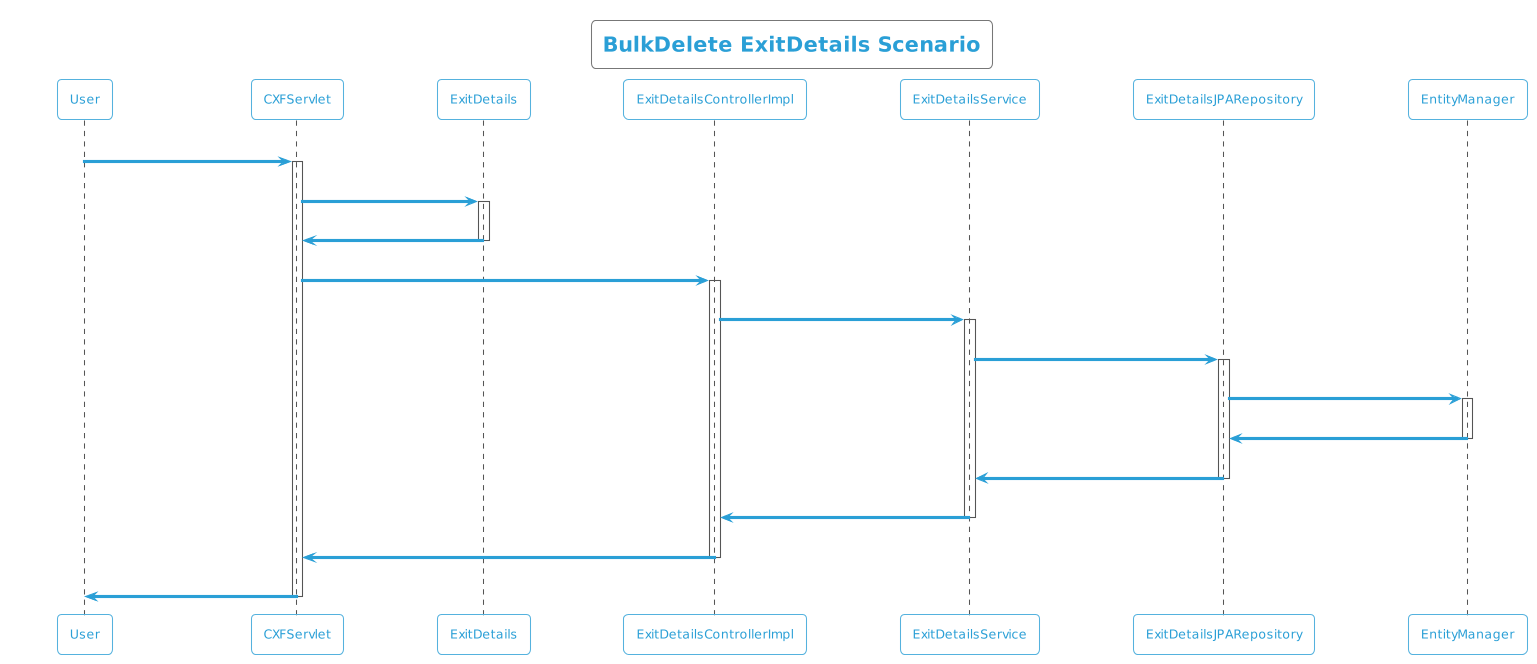

The diagram above was rendered by PlantUML. Its source (embedded in the PNG):
@startuml
!theme cyborg-outline
title BulkDelete ExitDetails Scenario
participant User
User -> CXFServlet: DELETE, ExitDetails
activate CXFServlet
CXFServlet -> ExitDetails: << bulkdelete >>
activate ExitDetails
ExitDetails -> CXFServlet: << instance >>
deactivate ExitDetails
CXFServlet -> ExitDetailsControllerImpl: bulkdelete(:List<ExitDetails>)
activate ExitDetailsControllerImpl
ExitDetailsControllerImpl -> ExitDetailsService: bulkDelete(:List<ExitDetails>)
activate ExitDetailsService
ExitDetailsService -> ExitDetailsJPARepository: deleteAll(:List<ExitDetails>)
activate ExitDetailsJPARepository
ExitDetailsJPARepository -> EntityManager: delete(:List<ExitDetails>)
activate EntityManager
EntityManager -> ExitDetailsJPARepository: << persisted ExitDetails >>
deactivate EntityManager
ExitDetailsJPARepository -> ExitDetailsService: << persisted ExitDetails >>
deactivate ExitDetailsJPARepository
ExitDetailsService -> ExitDetailsControllerImpl: << persisted ExitDetails >>
deactivate ExitDetailsService
ExitDetailsControllerImpl -> CXFServlet: << persisted ExitDetails >>
deactivate ExitDetailsControllerImpl
CXFServlet -> User: marshalled ExitDetails XML
deactivate CXFServlet
@enduml